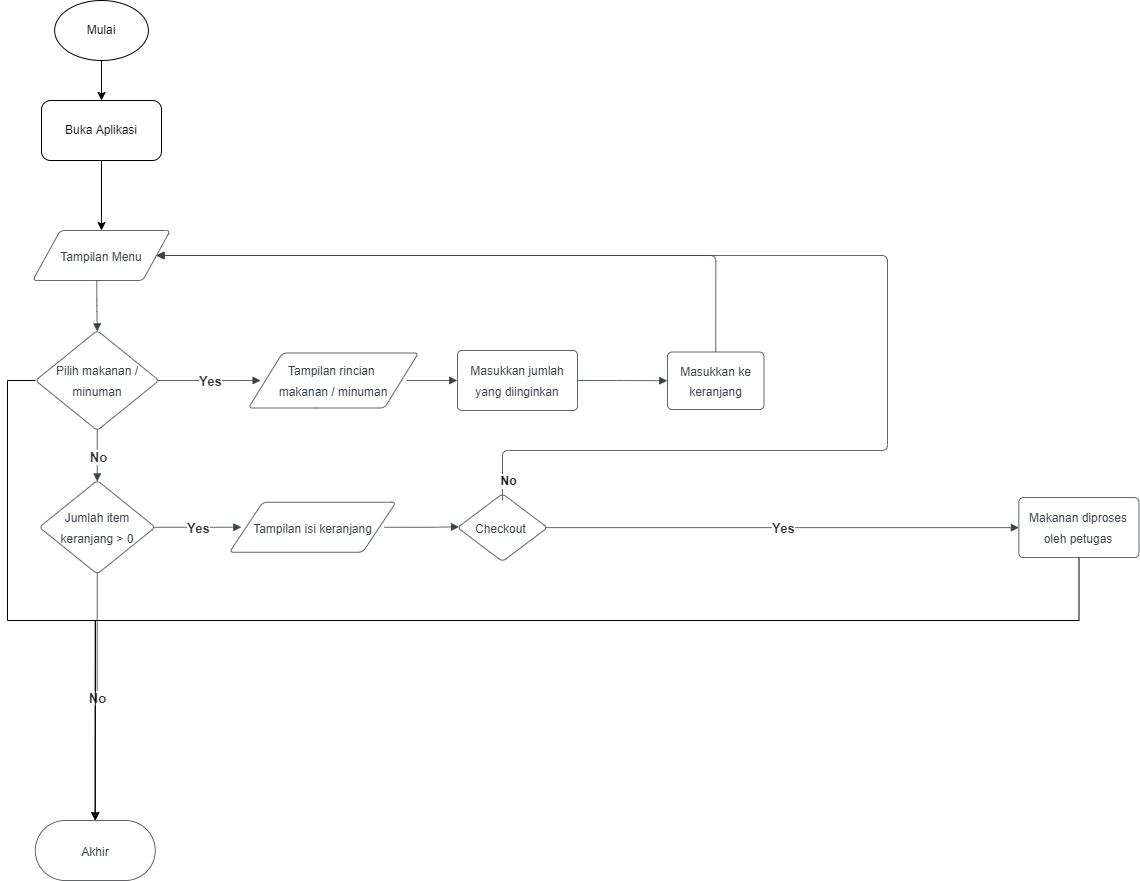

The diagram above was exported from draw.io. Its source (the exported page's mxGraphModel, read from the mxfile embedded in the PNG):
<mxGraphModel dx="1653" dy="965" grid="1" gridSize="10" guides="1" tooltips="1" connect="1" arrows="1" fold="1" page="1" pageScale="1" pageWidth="850" pageHeight="1100" math="0" shadow="0">
  <root>
    <mxCell id="0" />
    <mxCell id="1" parent="0" />
    <UserObject label="&lt;font style=&quot;font-size: 12px&quot;&gt;Tampilan Menu&lt;/font&gt;" lucidchartObjectId="8hlRcZhF_HWW" id="YL5tO-Sdgt5FHakPJ7Ot-1">
      <mxCell style="html=1;overflow=block;blockSpacing=1;whiteSpace=wrap;shape=parallelogram;perimeter=parallelogramPerimeter;anchorPointDirection=0;fontSize=16.7;fontColor=#3a414a;spacing=3.8;strokeColor=#3a414a;strokeOpacity=100;rounded=1;absoluteArcSize=1;arcSize=9;strokeWidth=0.8;" parent="1" vertex="1">
        <mxGeometry x="145.25" y="800" width="137.5" height="50" as="geometry" />
      </mxCell>
    </UserObject>
    <mxCell id="YL5tO-Sdgt5FHakPJ7Ot-54" style="edgeStyle=orthogonalEdgeStyle;rounded=0;orthogonalLoop=1;jettySize=auto;html=1;entryX=0.5;entryY=0;entryDx=0;entryDy=0;fontSize=12;" parent="1" source="YL5tO-Sdgt5FHakPJ7Ot-2" target="YL5tO-Sdgt5FHakPJ7Ot-15" edge="1">
      <mxGeometry relative="1" as="geometry">
        <Array as="points">
          <mxPoint x="120" y="950" />
          <mxPoint x="120" y="1190" />
          <mxPoint x="208" y="1190" />
        </Array>
      </mxGeometry>
    </mxCell>
    <UserObject label="&lt;font style=&quot;font-size: 12px&quot;&gt;Pilih makanan / minuman&lt;/font&gt;" lucidchartObjectId="EilRXPqOcdG1" id="YL5tO-Sdgt5FHakPJ7Ot-2">
      <mxCell style="html=1;overflow=block;blockSpacing=1;whiteSpace=wrap;rhombus;fontSize=16.7;fontColor=#3a414a;spacing=3.8;strokeColor=#3a414a;strokeOpacity=100;rounded=1;absoluteArcSize=1;arcSize=9;strokeWidth=0.8;" parent="1" vertex="1">
        <mxGeometry x="148" y="900" width="123.5" height="100" as="geometry" />
      </mxCell>
    </UserObject>
    <UserObject label="" lucidchartObjectId="UilRXh3iLpTk" id="YL5tO-Sdgt5FHakPJ7Ot-3">
      <mxCell style="html=1;jettySize=18;whiteSpace=wrap;fontSize=13;strokeColor=#3a414a;strokeOpacity=100;strokeWidth=0.8;rounded=1;arcSize=12;edgeStyle=orthogonalEdgeStyle;startArrow=none;endArrow=block;endFill=1;exitX=0.466;exitY=1.004;exitPerimeter=0;entryX=0.5;entryY=0.009;entryPerimeter=0;" parent="1" source="YL5tO-Sdgt5FHakPJ7Ot-1" target="YL5tO-Sdgt5FHakPJ7Ot-2" edge="1">
        <mxGeometry width="100" height="100" relative="1" as="geometry">
          <Array as="points" />
        </mxGeometry>
      </mxCell>
    </UserObject>
    <UserObject label="&lt;font style=&quot;font-size: 12px&quot;&gt;Masukkan ke keranjang&lt;/font&gt;" lucidchartObjectId="GllRWaPPy3Ii" id="YL5tO-Sdgt5FHakPJ7Ot-4">
      <mxCell style="html=1;overflow=block;blockSpacing=1;whiteSpace=wrap;fontSize=16.7;fontColor=#3a414a;spacing=9;strokeColor=#3a414a;strokeOpacity=100;rounded=1;absoluteArcSize=1;arcSize=9;strokeWidth=0.8;" parent="1" vertex="1">
        <mxGeometry x="780" y="921.5" width="96.5" height="57.5" as="geometry" />
      </mxCell>
    </UserObject>
    <UserObject label="&lt;font style=&quot;font-size: 12px&quot;&gt;Masukkan jumlah yang diinginkan&lt;/font&gt;" lucidchartObjectId="QnlRKoMlw7-~" id="YL5tO-Sdgt5FHakPJ7Ot-5">
      <mxCell style="html=1;overflow=block;blockSpacing=1;whiteSpace=wrap;fontSize=16.7;fontColor=#3a414a;spacing=9;strokeColor=#3a414a;strokeOpacity=100;rounded=1;absoluteArcSize=1;arcSize=9;strokeWidth=0.8;" parent="1" vertex="1">
        <mxGeometry x="570" y="920" width="120" height="60" as="geometry" />
      </mxCell>
    </UserObject>
    <UserObject label="" lucidchartObjectId="_nlRHKGcTKmf" id="YL5tO-Sdgt5FHakPJ7Ot-6">
      <mxCell style="html=1;jettySize=18;whiteSpace=wrap;fontSize=13;strokeColor=#3a414a;strokeOpacity=100;strokeWidth=0.8;rounded=1;arcSize=12;edgeStyle=orthogonalEdgeStyle;startArrow=none;endArrow=block;endFill=1;exitX=1.003;exitY=0.5;exitPerimeter=0;entryX=-0.003;entryY=0.5;entryPerimeter=0;" parent="1" source="YL5tO-Sdgt5FHakPJ7Ot-5" target="YL5tO-Sdgt5FHakPJ7Ot-4" edge="1">
        <mxGeometry width="100" height="100" relative="1" as="geometry">
          <Array as="points" />
        </mxGeometry>
      </mxCell>
    </UserObject>
    <UserObject label="" lucidchartObjectId="MolR8OdkdeOX" id="YL5tO-Sdgt5FHakPJ7Ot-7">
      <mxCell style="html=1;jettySize=18;whiteSpace=wrap;fontSize=13.3;fontColor=#333333;fontStyle=1;strokeColor=#3a414a;strokeOpacity=100;strokeWidth=0.8;rounded=1;arcSize=12;edgeStyle=orthogonalEdgeStyle;startArrow=none;endArrow=block;endFill=1;exitX=0.5;exitY=0.991;exitPerimeter=0;entryX=0.5;entryY=0.01;entryPerimeter=0;" parent="1" source="YL5tO-Sdgt5FHakPJ7Ot-2" target="YL5tO-Sdgt5FHakPJ7Ot-9" edge="1">
        <mxGeometry width="100" height="100" relative="1" as="geometry">
          <Array as="points" />
        </mxGeometry>
      </mxCell>
    </UserObject>
    <mxCell id="YL5tO-Sdgt5FHakPJ7Ot-8" value="No" style="text;html=1;resizable=0;labelBackgroundColor=default;align=center;verticalAlign=middle;fontStyle=1;fontColor=#333333;fontSize=13.3;" parent="YL5tO-Sdgt5FHakPJ7Ot-7" vertex="1">
      <mxGeometry relative="1" as="geometry" />
    </mxCell>
    <UserObject label="&lt;font style=&quot;font-size: 12px&quot;&gt;Jumlah item keranjang &amp;gt; 0&lt;/font&gt;" lucidchartObjectId="PplR2XJz1wSz" id="YL5tO-Sdgt5FHakPJ7Ot-9">
      <mxCell style="html=1;overflow=block;blockSpacing=1;whiteSpace=wrap;rhombus;fontSize=16.7;fontColor=#3a414a;spacing=3.8;strokeColor=#3a414a;strokeOpacity=100;rounded=1;absoluteArcSize=1;arcSize=9;strokeWidth=0.8;" parent="1" vertex="1">
        <mxGeometry x="151.75" y="1050" width="116" height="93.5" as="geometry" />
      </mxCell>
    </UserObject>
    <UserObject label="&lt;font style=&quot;font-size: 12px&quot;&gt;Tampilan isi keranjang&lt;/font&gt;" lucidchartObjectId="-qlRgd_2OREA" id="YL5tO-Sdgt5FHakPJ7Ot-10">
      <mxCell style="html=1;overflow=block;blockSpacing=1;whiteSpace=wrap;shape=parallelogram;perimeter=parallelogramPerimeter;anchorPointDirection=0;fontSize=16.7;fontColor=#3a414a;spacing=3.8;strokeColor=#3a414a;strokeOpacity=100;rounded=1;absoluteArcSize=1;arcSize=9;strokeWidth=0.8;" parent="1" vertex="1">
        <mxGeometry x="342" y="1071.75" width="166.5" height="50" as="geometry" />
      </mxCell>
    </UserObject>
    <UserObject label="" lucidchartObjectId="arlR0z.nEP8Z" id="YL5tO-Sdgt5FHakPJ7Ot-11">
      <mxCell style="html=1;jettySize=18;whiteSpace=wrap;fontSize=13.3;fontColor=#333333;fontStyle=1;strokeColor=#3a414a;strokeOpacity=100;strokeWidth=0.8;rounded=1;arcSize=12;edgeStyle=orthogonalEdgeStyle;startArrow=none;endArrow=block;endFill=1;exitX=0.988;exitY=0.5;exitPerimeter=0;entryX=0.071;entryY=0.5;entryPerimeter=0;" parent="1" source="YL5tO-Sdgt5FHakPJ7Ot-9" target="YL5tO-Sdgt5FHakPJ7Ot-10" edge="1">
        <mxGeometry width="100" height="100" relative="1" as="geometry">
          <Array as="points" />
        </mxGeometry>
      </mxCell>
    </UserObject>
    <mxCell id="YL5tO-Sdgt5FHakPJ7Ot-12" value="Yes" style="text;html=1;resizable=0;labelBackgroundColor=default;align=center;verticalAlign=middle;fontStyle=1;fontColor=#333333;fontSize=13.3;" parent="YL5tO-Sdgt5FHakPJ7Ot-11" vertex="1">
      <mxGeometry relative="1" as="geometry" />
    </mxCell>
    <UserObject label="&lt;font style=&quot;font-size: 12px&quot;&gt;Checkout&amp;nbsp;&lt;/font&gt;" lucidchartObjectId="OrlRqJSDATF9" id="YL5tO-Sdgt5FHakPJ7Ot-13">
      <mxCell style="html=1;overflow=block;blockSpacing=1;whiteSpace=wrap;rhombus;fontSize=16.7;fontColor=#3a414a;spacing=3.8;strokeColor=#3a414a;strokeOpacity=100;rounded=1;absoluteArcSize=1;arcSize=9;strokeWidth=0.8;" parent="1" vertex="1">
        <mxGeometry x="570" y="1063.25" width="90" height="67.75" as="geometry" />
      </mxCell>
    </UserObject>
    <UserObject label="" lucidchartObjectId="QrlRk1gAvO8Y" id="YL5tO-Sdgt5FHakPJ7Ot-14">
      <mxCell style="html=1;jettySize=18;whiteSpace=wrap;fontSize=13;strokeColor=#3a414a;strokeOpacity=100;strokeWidth=0.8;rounded=1;arcSize=12;edgeStyle=orthogonalEdgeStyle;startArrow=none;endArrow=block;endFill=1;exitX=0.929;exitY=0.5;exitPerimeter=0;entryX=0.017;entryY=0.488;entryPerimeter=0;" parent="1" source="YL5tO-Sdgt5FHakPJ7Ot-10" target="YL5tO-Sdgt5FHakPJ7Ot-13" edge="1">
        <mxGeometry width="100" height="100" relative="1" as="geometry">
          <Array as="points" />
        </mxGeometry>
      </mxCell>
    </UserObject>
    <UserObject label="&lt;font style=&quot;font-size: 12px;&quot;&gt;Akhir&lt;/font&gt;" lucidchartObjectId="eslRIV6UmlxO" id="YL5tO-Sdgt5FHakPJ7Ot-15">
      <mxCell style="html=1;overflow=block;blockSpacing=1;whiteSpace=wrap;rounded=1;arcSize=50;fontSize=16.7;fontColor=#3a414a;spacing=3.8;strokeColor=#3a414a;strokeOpacity=100;strokeWidth=0.8;" parent="1" vertex="1">
        <mxGeometry x="147.75" y="1390" width="120" height="60" as="geometry" />
      </mxCell>
    </UserObject>
    <UserObject label="" lucidchartObjectId="islRJ2SoZde0" id="YL5tO-Sdgt5FHakPJ7Ot-16">
      <mxCell style="html=1;jettySize=18;whiteSpace=wrap;fontSize=13.3;fontColor=#333333;fontStyle=1;strokeColor=#3a414a;strokeOpacity=100;strokeWidth=0.8;rounded=1;arcSize=12;edgeStyle=orthogonalEdgeStyle;startArrow=none;endArrow=block;endFill=1;exitX=0.5;exitY=0.99;exitPerimeter=0;entryX=0.5;entryY=-0.006;entryPerimeter=0;" parent="1" source="YL5tO-Sdgt5FHakPJ7Ot-9" target="YL5tO-Sdgt5FHakPJ7Ot-15" edge="1">
        <mxGeometry width="100" height="100" relative="1" as="geometry">
          <Array as="points" />
        </mxGeometry>
      </mxCell>
    </UserObject>
    <mxCell id="YL5tO-Sdgt5FHakPJ7Ot-17" value="No" style="text;html=1;resizable=0;labelBackgroundColor=default;align=center;verticalAlign=middle;fontStyle=1;fontColor=#333333;fontSize=13.3;" parent="YL5tO-Sdgt5FHakPJ7Ot-16" vertex="1">
      <mxGeometry relative="1" as="geometry" />
    </mxCell>
    <UserObject label="" lucidchartObjectId="dylR0EFz093I" id="YL5tO-Sdgt5FHakPJ7Ot-22">
      <mxCell style="html=1;jettySize=18;whiteSpace=wrap;fontSize=13.3;fontColor=#333333;fontStyle=1;strokeColor=#3a414a;strokeOpacity=100;strokeWidth=0.8;rounded=1;arcSize=12;edgeStyle=orthogonalEdgeStyle;startArrow=none;endArrow=block;endFill=1;exitX=0.984;exitY=0.5;exitPerimeter=0;entryX=0;entryY=0.5;entryDx=0;entryDy=0;" parent="1" source="YL5tO-Sdgt5FHakPJ7Ot-13" target="YL5tO-Sdgt5FHakPJ7Ot-45" edge="1">
        <mxGeometry width="100" height="100" relative="1" as="geometry">
          <Array as="points" />
          <mxPoint x="738.469" y="1097.1250000000002" as="targetPoint" />
        </mxGeometry>
      </mxCell>
    </UserObject>
    <mxCell id="YL5tO-Sdgt5FHakPJ7Ot-23" value="Yes" style="text;html=1;resizable=0;labelBackgroundColor=default;align=center;verticalAlign=middle;fontStyle=1;fontColor=#333333;fontSize=13.3;" parent="YL5tO-Sdgt5FHakPJ7Ot-22" vertex="1">
      <mxGeometry relative="1" as="geometry" />
    </mxCell>
    <UserObject label="" lucidchartObjectId="JClRDrCZRUJ9" id="YL5tO-Sdgt5FHakPJ7Ot-29">
      <mxCell style="html=1;jettySize=18;whiteSpace=wrap;fontSize=13.3;fontColor=#333333;fontStyle=1;strokeColor=#3a414a;strokeOpacity=100;strokeWidth=0.8;rounded=1;arcSize=12;edgeStyle=orthogonalEdgeStyle;startArrow=none;endArrow=block;endFill=1;entryX=1;entryY=0.5;entryDx=0;entryDy=0;" parent="1" target="YL5tO-Sdgt5FHakPJ7Ot-1" edge="1">
        <mxGeometry width="100" height="100" relative="1" as="geometry">
          <Array as="points">
            <mxPoint x="615" y="1020" />
            <mxPoint x="1000" y="1020" />
            <mxPoint x="1000" y="825" />
          </Array>
          <mxPoint x="615" y="1070" as="sourcePoint" />
        </mxGeometry>
      </mxCell>
    </UserObject>
    <mxCell id="YL5tO-Sdgt5FHakPJ7Ot-30" value="&lt;b&gt;No&lt;/b&gt;" style="edgeLabel;html=1;align=center;verticalAlign=middle;resizable=0;points=[];fontSize=12;" parent="YL5tO-Sdgt5FHakPJ7Ot-29" vertex="1" connectable="0">
      <mxGeometry x="-0.7896" y="2" relative="1" as="geometry">
        <mxPoint x="-88" y="32" as="offset" />
      </mxGeometry>
    </mxCell>
    <UserObject label="&lt;font style=&quot;font-size: 12px&quot;&gt;Tampilan rincian &lt;br&gt;makanan / minuman&lt;/font&gt;" lucidchartObjectId="LunRLKVGHQ1O" id="YL5tO-Sdgt5FHakPJ7Ot-40">
      <mxCell style="html=1;overflow=block;blockSpacing=1;whiteSpace=wrap;shape=parallelogram;perimeter=parallelogramPerimeter;anchorPointDirection=0;fontSize=16.7;fontColor=#3a414a;spacing=3.8;strokeColor=#3a414a;strokeOpacity=100;rounded=1;absoluteArcSize=1;arcSize=9;strokeWidth=0.8;" parent="1" vertex="1">
        <mxGeometry x="361" y="922.5" width="170" height="55" as="geometry" />
      </mxCell>
    </UserObject>
    <UserObject label="" lucidchartObjectId="6unRII6bvX42" id="YL5tO-Sdgt5FHakPJ7Ot-41">
      <mxCell style="html=1;jettySize=18;whiteSpace=wrap;fontSize=13.3;fontColor=#333333;fontStyle=1;strokeColor=#3a414a;strokeOpacity=100;strokeWidth=0.8;rounded=1;arcSize=12;edgeStyle=orthogonalEdgeStyle;startArrow=none;endArrow=block;endFill=1;exitX=0.988;exitY=0.5;exitPerimeter=0;entryX=0.071;entryY=0.5;entryPerimeter=0;" parent="1" source="YL5tO-Sdgt5FHakPJ7Ot-2" target="YL5tO-Sdgt5FHakPJ7Ot-40" edge="1">
        <mxGeometry width="100" height="100" relative="1" as="geometry">
          <Array as="points" />
        </mxGeometry>
      </mxCell>
    </UserObject>
    <mxCell id="YL5tO-Sdgt5FHakPJ7Ot-42" value="Yes" style="text;html=1;resizable=0;labelBackgroundColor=default;align=center;verticalAlign=middle;fontStyle=1;fontColor=#333333;fontSize=13.3;" parent="YL5tO-Sdgt5FHakPJ7Ot-41" vertex="1">
      <mxGeometry relative="1" as="geometry" />
    </mxCell>
    <UserObject label="" lucidchartObjectId="lvnRBrC8oH47" id="YL5tO-Sdgt5FHakPJ7Ot-43">
      <mxCell style="html=1;jettySize=18;whiteSpace=wrap;fontSize=13;strokeColor=#3a414a;strokeOpacity=100;strokeWidth=0.8;rounded=1;arcSize=12;edgeStyle=orthogonalEdgeStyle;startArrow=none;endArrow=block;endFill=1;exitX=0.929;exitY=0.5;exitPerimeter=0;entryX=-0.003;entryY=0.5;entryPerimeter=0;" parent="1" source="YL5tO-Sdgt5FHakPJ7Ot-40" target="YL5tO-Sdgt5FHakPJ7Ot-5" edge="1">
        <mxGeometry width="100" height="100" relative="1" as="geometry">
          <Array as="points" />
        </mxGeometry>
      </mxCell>
    </UserObject>
    <mxCell id="YL5tO-Sdgt5FHakPJ7Ot-53" style="edgeStyle=orthogonalEdgeStyle;rounded=0;orthogonalLoop=1;jettySize=auto;html=1;entryX=0.5;entryY=0;entryDx=0;entryDy=0;fontSize=12;" parent="1" source="YL5tO-Sdgt5FHakPJ7Ot-45" target="YL5tO-Sdgt5FHakPJ7Ot-15" edge="1">
      <mxGeometry relative="1" as="geometry">
        <Array as="points">
          <mxPoint x="1191" y="1190" />
          <mxPoint x="208" y="1190" />
        </Array>
      </mxGeometry>
    </mxCell>
    <UserObject label="&lt;font style=&quot;font-size: 12px&quot;&gt;Makanan diproses oleh petugas&lt;/font&gt;" lucidchartObjectId="IznR6BE74TlO" id="YL5tO-Sdgt5FHakPJ7Ot-45">
      <mxCell style="html=1;overflow=block;blockSpacing=1;whiteSpace=wrap;fontSize=16.7;fontColor=#3a414a;spacing=9;strokeColor=#3a414a;strokeOpacity=100;rounded=1;absoluteArcSize=1;arcSize=9;strokeWidth=0.8;" parent="1" vertex="1">
        <mxGeometry x="1131.38" y="1067.13" width="120.12" height="60" as="geometry" />
      </mxCell>
    </UserObject>
    <UserObject label="" lucidchartObjectId="OFDROXilgvO4" id="YL5tO-Sdgt5FHakPJ7Ot-47">
      <mxCell style="html=1;jettySize=18;whiteSpace=wrap;fontSize=13;strokeColor=#3a414a;strokeOpacity=100;strokeWidth=0.8;rounded=1;arcSize=12;edgeStyle=orthogonalEdgeStyle;startArrow=none;endArrow=block;endFill=1;exitX=0.5;exitY=-0.004;exitPerimeter=0;entryX=1;entryY=0.5;entryDx=0;entryDy=0;" parent="1" source="YL5tO-Sdgt5FHakPJ7Ot-4" target="YL5tO-Sdgt5FHakPJ7Ot-1" edge="1">
        <mxGeometry width="100" height="100" relative="1" as="geometry">
          <Array as="points">
            <mxPoint x="828" y="825" />
          </Array>
        </mxGeometry>
      </mxCell>
    </UserObject>
    <mxCell id="YL5tO-Sdgt5FHakPJ7Ot-50" style="edgeStyle=orthogonalEdgeStyle;rounded=0;orthogonalLoop=1;jettySize=auto;html=1;" parent="1" source="YL5tO-Sdgt5FHakPJ7Ot-48" target="YL5tO-Sdgt5FHakPJ7Ot-49" edge="1">
      <mxGeometry relative="1" as="geometry" />
    </mxCell>
    <mxCell id="YL5tO-Sdgt5FHakPJ7Ot-48" value="Mulai" style="ellipse;whiteSpace=wrap;html=1;" parent="1" vertex="1">
      <mxGeometry x="167.13" y="570" width="93.75" height="60" as="geometry" />
    </mxCell>
    <mxCell id="YL5tO-Sdgt5FHakPJ7Ot-51" style="edgeStyle=orthogonalEdgeStyle;rounded=0;orthogonalLoop=1;jettySize=auto;html=1;entryX=0.5;entryY=0;entryDx=0;entryDy=0;" parent="1" source="YL5tO-Sdgt5FHakPJ7Ot-49" target="YL5tO-Sdgt5FHakPJ7Ot-1" edge="1">
      <mxGeometry relative="1" as="geometry" />
    </mxCell>
    <mxCell id="YL5tO-Sdgt5FHakPJ7Ot-49" value="Buka Aplikasi" style="rounded=1;whiteSpace=wrap;html=1;" parent="1" vertex="1">
      <mxGeometry x="154" y="670" width="120" height="60" as="geometry" />
    </mxCell>
  </root>
</mxGraphModel>